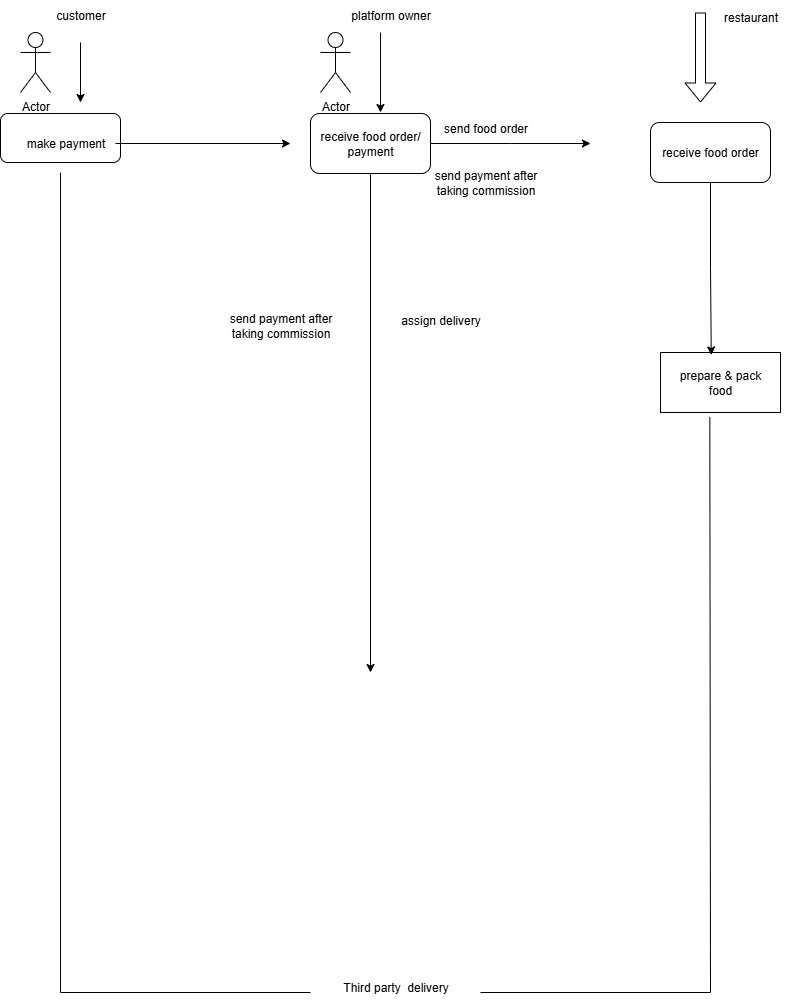

The diagram above was exported from draw.io. Its source (the exported page's mxGraphModel, read from the mxfile embedded in the PNG):
<mxGraphModel dx="985" dy="543" grid="1" gridSize="10" guides="1" tooltips="1" connect="1" arrows="1" fold="1" page="1" pageScale="1" pageWidth="850" pageHeight="1100" background="light-dark(#ffffff, #121212)" math="0" shadow="0">
  <root>
    <mxCell id="0" />
    <mxCell id="1" parent="0" />
    <mxCell id="H-kLQ84gZOHdvKW1enNM-1" value="Actor" style="shape=umlActor;verticalLabelPosition=bottom;verticalAlign=top;html=1;outlineConnect=0;" vertex="1" parent="1">
      <mxGeometry x="40" y="40" width="30" height="60" as="geometry" />
    </mxCell>
    <mxCell id="H-kLQ84gZOHdvKW1enNM-4" value="" style="endArrow=classic;html=1;rounded=0;" edge="1" parent="1">
      <mxGeometry width="50" height="50" relative="1" as="geometry">
        <mxPoint x="100" y="50" as="sourcePoint" />
        <mxPoint x="100" y="110" as="targetPoint" />
        <Array as="points" />
      </mxGeometry>
    </mxCell>
    <mxCell id="H-kLQ84gZOHdvKW1enNM-5" value="place food order" style="rounded=1;whiteSpace=wrap;html=1;noLabel=1;" vertex="1" parent="1">
      <mxGeometry x="20" y="121" width="120" height="49" as="geometry" />
    </mxCell>
    <mxCell id="H-kLQ84gZOHdvKW1enNM-34" style="edgeStyle=orthogonalEdgeStyle;rounded=0;orthogonalLoop=1;jettySize=auto;html=1;" edge="1" parent="1" source="H-kLQ84gZOHdvKW1enNM-7">
      <mxGeometry relative="1" as="geometry">
        <mxPoint x="390" y="680" as="targetPoint" />
      </mxGeometry>
    </mxCell>
    <mxCell id="H-kLQ84gZOHdvKW1enNM-7" value="receive food order/&lt;div&gt;payment&lt;/div&gt;" style="rounded=1;whiteSpace=wrap;html=1;" vertex="1" parent="1">
      <mxGeometry x="330" y="121" width="120" height="60" as="geometry" />
    </mxCell>
    <mxCell id="H-kLQ84gZOHdvKW1enNM-9" value="receive food order" style="rounded=1;whiteSpace=wrap;html=1;" vertex="1" parent="1">
      <mxGeometry x="670" y="130" width="120" height="60" as="geometry" />
    </mxCell>
    <mxCell id="H-kLQ84gZOHdvKW1enNM-10" value="Actor" style="shape=umlActor;verticalLabelPosition=bottom;verticalAlign=top;html=1;outlineConnect=0;" vertex="1" parent="1">
      <mxGeometry x="340" y="40" width="30" height="60" as="geometry" />
    </mxCell>
    <mxCell id="H-kLQ84gZOHdvKW1enNM-11" value="" style="endArrow=classic;html=1;rounded=0;" edge="1" parent="1">
      <mxGeometry width="50" height="50" relative="1" as="geometry">
        <mxPoint x="400" y="40" as="sourcePoint" />
        <mxPoint x="400" y="120" as="targetPoint" />
      </mxGeometry>
    </mxCell>
    <mxCell id="H-kLQ84gZOHdvKW1enNM-12" value="" style="shape=flexArrow;endArrow=classic;html=1;rounded=0;" edge="1" parent="1">
      <mxGeometry width="50" height="50" relative="1" as="geometry">
        <mxPoint x="720" y="20" as="sourcePoint" />
        <mxPoint x="720" y="110" as="targetPoint" />
      </mxGeometry>
    </mxCell>
    <mxCell id="H-kLQ84gZOHdvKW1enNM-13" value="" style="endArrow=none;html=1;rounded=0;" edge="1" parent="1">
      <mxGeometry width="50" height="50" relative="1" as="geometry">
        <mxPoint x="80" y="1000" as="sourcePoint" />
        <mxPoint x="80" y="180" as="targetPoint" />
      </mxGeometry>
    </mxCell>
    <mxCell id="H-kLQ84gZOHdvKW1enNM-14" value="" style="endArrow=none;html=1;rounded=0;" edge="1" parent="1">
      <mxGeometry width="50" height="50" relative="1" as="geometry">
        <mxPoint x="80" y="1000" as="sourcePoint" />
        <mxPoint x="330" y="1000" as="targetPoint" />
      </mxGeometry>
    </mxCell>
    <mxCell id="H-kLQ84gZOHdvKW1enNM-16" value="prepare &amp;amp; pack&lt;div&gt;food&lt;/div&gt;" style="rounded=0;whiteSpace=wrap;html=1;" vertex="1" parent="1">
      <mxGeometry x="680" y="360" width="120" height="60" as="geometry" />
    </mxCell>
    <mxCell id="H-kLQ84gZOHdvKW1enNM-17" style="edgeStyle=orthogonalEdgeStyle;rounded=0;orthogonalLoop=1;jettySize=auto;html=1;entryX=0.423;entryY=0.042;entryDx=0;entryDy=0;entryPerimeter=0;" edge="1" parent="1" source="H-kLQ84gZOHdvKW1enNM-9" target="H-kLQ84gZOHdvKW1enNM-16">
      <mxGeometry relative="1" as="geometry" />
    </mxCell>
    <mxCell id="H-kLQ84gZOHdvKW1enNM-18" value="" style="endArrow=none;html=1;rounded=0;entryX=0.411;entryY=1.077;entryDx=0;entryDy=0;entryPerimeter=0;" edge="1" parent="1" target="H-kLQ84gZOHdvKW1enNM-16">
      <mxGeometry width="50" height="50" relative="1" as="geometry">
        <mxPoint x="730" y="1000" as="sourcePoint" />
        <mxPoint x="730" y="440" as="targetPoint" />
      </mxGeometry>
    </mxCell>
    <mxCell id="H-kLQ84gZOHdvKW1enNM-19" value="" style="endArrow=none;html=1;rounded=0;" edge="1" parent="1">
      <mxGeometry width="50" height="50" relative="1" as="geometry">
        <mxPoint x="500" y="1000" as="sourcePoint" />
        <mxPoint x="730" y="1000" as="targetPoint" />
      </mxGeometry>
    </mxCell>
    <mxCell id="H-kLQ84gZOHdvKW1enNM-35" style="edgeStyle=orthogonalEdgeStyle;rounded=0;orthogonalLoop=1;jettySize=auto;html=1;" edge="1" parent="1" source="H-kLQ84gZOHdvKW1enNM-21">
      <mxGeometry relative="1" as="geometry">
        <mxPoint x="310" y="151" as="targetPoint" />
      </mxGeometry>
    </mxCell>
    <mxCell id="H-kLQ84gZOHdvKW1enNM-21" value="make payment" style="text;html=1;align=center;verticalAlign=middle;resizable=0;points=[];autosize=1;strokeColor=none;fillColor=none;" vertex="1" parent="1">
      <mxGeometry x="35" y="136" width="100" height="30" as="geometry" />
    </mxCell>
    <mxCell id="H-kLQ84gZOHdvKW1enNM-24" value="send payment after&lt;div&gt;taking commission&lt;/div&gt;" style="text;html=1;align=center;verticalAlign=middle;resizable=0;points=[];autosize=1;strokeColor=none;fillColor=none;" vertex="1" parent="1">
      <mxGeometry x="440" y="170" width="130" height="40" as="geometry" />
    </mxCell>
    <mxCell id="H-kLQ84gZOHdvKW1enNM-25" value="Third party&amp;nbsp; delivery" style="text;html=1;align=center;verticalAlign=middle;resizable=0;points=[];autosize=1;strokeColor=none;fillColor=none;" vertex="1" parent="1">
      <mxGeometry x="350" y="980" width="130" height="30" as="geometry" />
    </mxCell>
    <mxCell id="H-kLQ84gZOHdvKW1enNM-27" value="customer" style="text;html=1;align=center;verticalAlign=middle;resizable=0;points=[];autosize=1;strokeColor=none;fillColor=none;" vertex="1" parent="1">
      <mxGeometry x="65" y="8" width="70" height="30" as="geometry" />
    </mxCell>
    <mxCell id="H-kLQ84gZOHdvKW1enNM-28" value="platform owner" style="text;html=1;align=center;verticalAlign=middle;resizable=0;points=[];autosize=1;strokeColor=none;fillColor=none;" vertex="1" parent="1">
      <mxGeometry x="360" y="8" width="100" height="30" as="geometry" />
    </mxCell>
    <mxCell id="H-kLQ84gZOHdvKW1enNM-29" value="restaurant" style="text;html=1;align=center;verticalAlign=middle;resizable=0;points=[];autosize=1;strokeColor=none;fillColor=none;" vertex="1" parent="1">
      <mxGeometry x="730" y="10" width="80" height="30" as="geometry" />
    </mxCell>
    <mxCell id="H-kLQ84gZOHdvKW1enNM-30" value="send payment after&lt;div&gt;taking commission&lt;/div&gt;" style="text;html=1;align=center;verticalAlign=middle;resizable=0;points=[];autosize=1;strokeColor=none;fillColor=none;" vertex="1" parent="1">
      <mxGeometry x="235" y="313" width="130" height="40" as="geometry" />
    </mxCell>
    <mxCell id="H-kLQ84gZOHdvKW1enNM-31" value="assign delivery" style="text;html=1;align=center;verticalAlign=middle;resizable=0;points=[];autosize=1;strokeColor=none;fillColor=none;" vertex="1" parent="1">
      <mxGeometry x="410" y="313" width="100" height="30" as="geometry" />
    </mxCell>
    <mxCell id="H-kLQ84gZOHdvKW1enNM-32" value="" style="edgeStyle=orthogonalEdgeStyle;rounded=0;orthogonalLoop=1;jettySize=auto;html=1;" edge="1" parent="1" source="H-kLQ84gZOHdvKW1enNM-7">
      <mxGeometry relative="1" as="geometry">
        <mxPoint x="610" y="151" as="targetPoint" />
        <mxPoint x="500" y="150" as="sourcePoint" />
      </mxGeometry>
    </mxCell>
    <mxCell id="H-kLQ84gZOHdvKW1enNM-33" value="send food order" style="text;html=1;align=center;verticalAlign=middle;resizable=0;points=[];autosize=1;strokeColor=none;fillColor=none;" vertex="1" parent="1">
      <mxGeometry x="450" y="121" width="110" height="30" as="geometry" />
    </mxCell>
  </root>
</mxGraphModel>